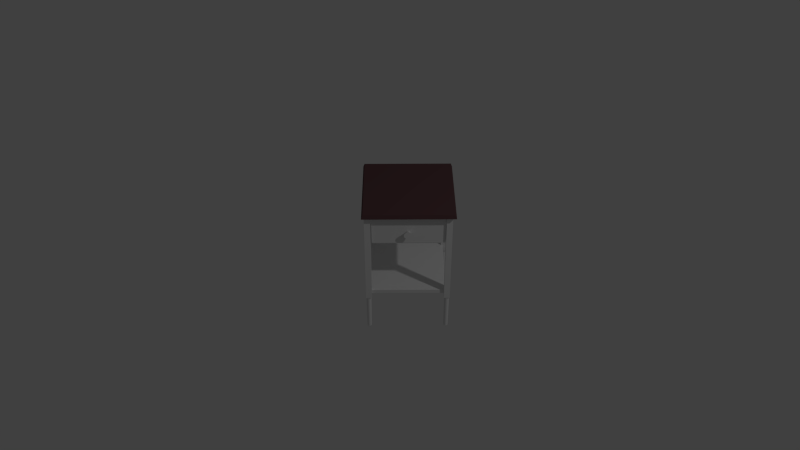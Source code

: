 # Source: endtable02.blend  (saved by Blender 2.66.0; exported with 4.5.12 LTS)
import bpy
from mathutils import Matrix  # noqa: F401  (used for matrix-valued properties, if any)

bpy.ops.wm.read_factory_settings(use_empty=True)
scene = bpy.context.scene
scene.name = 'Scene'

# ---- collections
col_collection_1 = bpy.data.collections.new('Collection 1'); scene.collection.children.link(col_collection_1)
col_collection_2 = bpy.data.collections.new('Collection 2'); scene.collection.children.link(col_collection_2)

# ---- materials (node trees are filled in below, after node groups)
mat_endtable = bpy.data.materials.new('endtable')
mat_endtable.alpha_threshold = 0.0
mat_endtable.use_transparent_shadow = False
mat_endtable.roughness = 0.5
mat_endtable.line_color = (0.0, 0.0, 0.0, 1.0)
mat_endtable_top = bpy.data.materials.new('endtable_top')
mat_endtable_top.alpha_threshold = 0.0
mat_endtable_top.use_transparent_shadow = False
mat_endtable_top.diffuse_color = (0.1237, 0.06245, 0.0671, 1.0)
mat_endtable_top.roughness = 0.5
mat_endtable_top.line_color = (0.0, 0.0, 0.0, 1.0)

# ---- material node trees

# ---- world
world_world = bpy.data.worlds.new('World'); scene.world = world_world
world_world.color = (0.05088, 0.05088, 0.05088)
world_world.use_sun_shadow = False
world_world.sun_shadow_jitter_overblur = 0.0
world_world.cycles.sampling_method = 'MANUAL'
world_world.cycles.sample_map_resolution = 256

# ---- cameras
cam_camera = bpy.data.cameras.new('Camera')
cam_camera.clip_end = 100.0
cam_camera.lens = 35.0
cam_camera.sensor_width = 32.0
cam_camera.sensor_height = 18.0
cam_camera.ortho_scale = 7.314
cam_camera.dof.focus_distance = 0.0
cam_camera.dof.aperture_fstop = 128.0

# ---- lights
light_lamp = bpy.data.lights.new('Lamp', 'POINT')
light_lamp.transmission_factor = 0.0
light_lamp.cutoff_distance = 30.0
light_lamp.energy = 100.0
light_lamp.shadow_buffer_clip_start = 1.001
light_lamp.shadow_soft_size = 0.1
light_lamp.shadow_maximum_resolution = 0.006
light_lamp.use_absolute_resolution = True
light_lamp.cycles.use_multiple_importance_sampling = False

# ---- meshes
me_cylinder = bpy.data.meshes.new('Cylinder')
me_cylinder.from_pydata([(14.83, -13.3, -1.0), (14.83, -13.18, 1.0), (15.0, -13.32, -1.0), (15.02, -13.2, 1.0), (15.15, -13.37, -1.0), (15.2, -13.26, 1.0), (15.3, -13.44, -1.0), (15.37, -13.35, 1.0), (15.43, -13.55, -1.0), (15.51, -13.46, 1.0), (15.53, -13.68, -1.0), (15.63, -13.61, 1.0), (15.61, -13.82, -1.0), (15.72, -13.78, 1.0), (15.66, -13.98, -1.0), (15.77, -13.96, 1.0), (15.67, -14.14, -1.0), (15.79, -14.14, 1.0), (15.66, -14.31, -1.0), (15.77, -14.33, 1.0), (15.61, -14.46, -1.0), (15.72, -14.51, 1.0), (15.53, -14.61, -1.0), (15.63, -14.68, 1.0), (15.43, -14.74, -1.0), (15.51, -14.82, 1.0), (15.3, -14.84, -1.0), (15.37, -14.94, 1.0), (15.15, -14.92, -1.0), (15.2, -15.03, 1.0), (15.0, -14.97, -1.0), (15.02, -15.08, 1.0), (14.83, -14.98, -1.0), (14.83, -15.1, 1.0), (14.67, -14.97, -1.0), (14.65, -15.08, 1.0), (14.51, -14.92, -1.0), (14.47, -15.03, 1.0), (14.37, -14.84, -1.0), (14.3, -14.94, 1.0), (14.24, -14.74, -1.0), (14.15, -14.82, 1.0), (14.13, -14.61, -1.0), (14.03, -14.68, 1.0), (14.06, -14.46, -1.0), (13.95, -14.51, 1.0), (14.01, -14.31, -1.0), (13.89, -14.33, 1.0), (13.99, -14.14, -1.0), (13.87, -14.14, 1.0), (14.01, -13.98, -1.0), (13.89, -13.96, 1.0), (14.06, -13.82, -1.0), (13.95, -13.78, 1.0), (14.13, -13.68, -1.0), (14.03, -13.61, 1.0), (14.24, -13.55, -1.0), (14.15, -13.46, 1.0), (14.37, -13.44, -1.0), (14.3, -13.35, 1.0), (14.51, -13.37, -1.0), (14.47, -13.26, 1.0), (14.67, -13.32, -1.0), (14.65, -13.2, 1.0)], [], [(0, 1, 3, 2), (2, 3, 5, 4), (4, 5, 7, 6), (6, 7, 9, 8), (8, 9, 11, 10), (10, 11, 13, 12), (12, 13, 15, 14), (14, 15, 17, 16), (16, 17, 19, 18), (18, 19, 21, 20), (20, 21, 23, 22), (22, 23, 25, 24), (24, 25, 27, 26), (26, 27, 29, 28), (28, 29, 31, 30), (30, 31, 33, 32), (32, 33, 35, 34), (34, 35, 37, 36), (36, 37, 39, 38), (38, 39, 41, 40), (40, 41, 43, 42), (42, 43, 45, 44), (44, 45, 47, 46), (46, 47, 49, 48), (48, 49, 51, 50), (50, 51, 53, 52), (52, 53, 55, 54), (54, 55, 57, 56), (56, 57, 59, 58), (58, 59, 61, 60), (62, 63, 1, 0), (60, 61, 63, 62)])
_uv = me_cylinder.uv_layers.new(name='UV coord')
_uv.uv.foreach_set('vector', [0.8281, 0.07065, 0.8478, 0.2365, 0.8512, 0.236, 0.8311, 0.0702, 0.8311, 0.0702, 0.8512, 0.236, 0.8544, 0.2352, 0.8339, 0.06958, 0.8339, 0.06958, 0.8544, 0.2352, 0.857, 0.2344, 0.8362, 0.06881, 0.8362, 0.06881, 0.857, 0.2344, 0.8592, 0.2334, 0.8381, 0.06794, 0.8381, 0.06794, 0.8592, 0.2334, 0.8607, 0.2323, 0.8394, 0.06697, 0.8394, 0.06697, 0.8607, 0.2323, 0.8615, 0.2311, 0.8402, 0.06597, 0.8402, 0.06597, 0.8615, 0.2311, 0.8617, 0.23, 0.8403, 0.06496, 0.8403, 0.06496, 0.8617, 0.23, 0.8611, 0.2289, 0.8397, 0.06398, 0.8397, 0.06398, 0.8611, 0.2289, 0.8598, 0.2278, 0.8386, 0.06308, 0.8386, 0.06308, 0.8598, 0.2278, 0.8579, 0.2269, 0.8369, 0.06227, 0.8369, 0.06227, 0.8579, 0.2269, 0.8554, 0.2261, 0.8347, 0.06161, 0.8347, 0.06161, 0.8554, 0.2261, 0.8524, 0.2256, 0.8321, 0.06111, 0.8321, 0.06111, 0.8524, 0.2256, 0.849, 0.2252, 0.8292, 0.06078, 0.8292, 0.06078, 0.849, 0.2252, 0.8455, 0.2251, 0.8261, 0.06065, 0.8261, 0.06065, 0.8455, 0.2251, 0.8418, 0.2251, 0.8229, 0.06072, 0.8229, 0.06072, 0.8418, 0.2251, 0.8382, 0.2254, 0.8197, 0.06099, 0.8197, 0.06099, 0.8382, 0.2254, 0.8348, 0.226, 0.8167, 0.06144, 0.8167, 0.06144, 0.8348, 0.226, 0.8316, 0.2267, 0.814, 0.06206, 0.814, 0.06206, 0.8316, 0.2267, 0.829, 0.2275, 0.8116, 0.06282, 0.8116, 0.06282, 0.829, 0.2275, 0.8268, 0.2285, 0.8098, 0.0637, 0.8098, 0.0637, 0.8268, 0.2285, 0.8253, 0.2296, 0.8084, 0.06466, 0.8084, 0.06466, 0.8253, 0.2296, 0.8245, 0.2308, 0.8077, 0.06567, 0.8077, 0.06567, 0.8245, 0.2308, 0.8243, 0.2319, 0.8076, 0.06668, 0.8076, 0.06668, 0.8243, 0.2319, 0.8249, 0.2331, 0.8081, 0.06766, 0.8081, 0.06766, 0.8249, 0.2331, 0.8262, 0.2341, 0.8092, 0.06856, 0.8092, 0.06856, 0.8262, 0.2341, 0.8282, 0.235, 0.8109, 0.06936, 0.8109, 0.06936, 0.8282, 0.235, 0.8307, 0.2358, 0.8131, 0.07003, 0.8131, 0.07003, 0.8307, 0.2358, 0.8336, 0.2363, 0.8157, 0.07053, 0.8157, 0.07053, 0.8336, 0.2363, 0.837, 0.2367, 0.8186, 0.07086, 0.8186, 0.07086, 0.837, 0.2367, 0.8405, 0.2369, 0.8218, 0.07098, 0.825, 0.07091, 0.8442, 0.2368, 0.8478, 0.2365, 0.8281, 0.07065, 0.8218, 0.07098, 0.8405, 0.2369, 0.8442, 0.2368, 0.825, 0.07091])
me_cylinder.materials.append(mat_endtable)
me_cylinder.use_remesh_preserve_volume = False
me_cylinder.use_remesh_preserve_attributes = False
me_cylinder.use_mirror_vertex_groups = False
me_cylinder.update()
me_cube_004 = bpy.data.meshes.new('Cube.004')
me_cube_004.from_pydata([(-1.0, -1.0, -1.0), (-1.0, 1.0, -1.0), (1.0, 1.0, -1.0), (1.0, -1.0, -1.0), (-1.0, -1.0, 1.0), (-1.0, 1.0, 1.0), (1.0, 1.0, 1.0), (1.0, -1.0, 1.0)], [], [(4, 5, 1, 0), (5, 6, 2, 1), (6, 7, 3, 2), (7, 4, 0, 3), (0, 1, 2, 3), (7, 6, 5, 4)])
_uv = me_cube_004.uv_layers.new(name='UVMap')
_uv.uv.foreach_set('vector', [0.2233, 0.2889, 0.2631, 0.5192, 0.2631, 0.506, 0.2233, 0.2757, 0.2631, 0.5192, 0.7267, 0.5187, 0.7267, 0.5055, 0.2631, 0.506, 0.7267, 0.5187, 0.8025, 0.3033, 0.8025, 0.2901, 0.7267, 0.5055, 0.8025, 0.3033, 0.2233, 0.2889, 0.2233, 0.2757, 0.8025, 0.2901, 0.2233, 0.2757, 0.2631, 0.506, 0.7267, 0.5055, 0.8025, 0.2901, 0.8025, 0.3033, 0.7267, 0.5187, 0.2631, 0.5192, 0.2233, 0.2889])
me_cube_004.materials.append(mat_endtable)
me_cube_004.use_remesh_preserve_volume = False
me_cube_004.use_remesh_preserve_attributes = False
me_cube_004.use_mirror_vertex_groups = False
me_cube_004.update()
me_cube_003 = bpy.data.meshes.new('Cube.003')
me_cube_003.from_pydata([(-1.0, -1.0, -1.0), (-1.0, 1.0, -1.0), (1.0, 1.0, -1.0), (1.0, -1.0, -1.0), (-0.9698, -0.9698, 1.0), (-0.9698, 0.9698, 1.0), (0.9698, 0.9698, 1.0), (0.9698, -0.9698, 1.0)], [], [(4, 5, 1, 0), (5, 6, 2, 1), (6, 7, 3, 2), (7, 4, 0, 3), (0, 1, 2, 3), (7, 6, 5, 4)])
_uv = me_cube_003.uv_layers.new(name='UVMap')
_uv.uv.foreach_set('vector', [0.03178, 0.8811, 0.1446, 0.9893, 0.1446, 0.9739, 0.03178, 0.8656, 0.1446, 0.9893, 0.8354, 0.9937, 0.8354, 0.9783, 0.1446, 0.9739, 0.8354, 0.9937, 0.9498, 0.8926, 0.9498, 0.8771, 0.8354, 0.9783, 0.9498, 0.8926, 0.03178, 0.8811, 0.03178, 0.8656, 0.9498, 0.8771, 0.03178, 0.8656, 0.1446, 0.9739, 0.8354, 0.9783, 0.9498, 0.8771, 0.9498, 0.8926, 0.8354, 0.9937, 0.1446, 0.9893, 0.03178, 0.8811])
me_cube_003.materials.append(mat_endtable_top)
me_cube_003.use_remesh_preserve_volume = False
me_cube_003.use_remesh_preserve_attributes = False
me_cube_003.use_mirror_vertex_groups = False
me_cube_003.update()
me_cube_002 = bpy.data.meshes.new('Cube.002')
me_cube_002.from_pydata([(12.16, -13.58, -1.0), (12.16, -11.58, -1.0), (14.16, -11.58, -1.0), (14.16, -13.58, -1.0), (12.16, -13.58, 1.0), (12.16, -11.58, 1.0), (14.16, -11.58, 1.0), (14.16, -13.58, 1.0)], [], [(4, 5, 1, 0), (5, 6, 2, 1), (6, 7, 3, 2), (7, 4, 0, 3), (0, 1, 2, 3), (7, 6, 5, 4)])
_uv = me_cube_002.uv_layers.new(name='UVMap')
_uv.uv.foreach_set('vector', [0.1361, 0.8395, 0.05771, 0.84, 0.1564, 0.2646, 0.2151, 0.269, 0.1357, 0.838, 0.05648, 0.84, 0.1551, 0.268, 0.2165, 0.2635, 0.961, 0.8475, 0.8825, 0.8461, 0.8193, 0.2764, 0.884, 0.2742, 0.9533, 0.8446, 0.8851, 0.8447, 0.8236, 0.275, 0.8858, 0.2834, 0.0, 0.0, 1.0, 0.0, 1.0, 1.0, 0.0, 1.0, 0.0, 0.0, 1.0, 0.0, 1.0, 1.0, 0.0, 1.0])
me_cube_002.materials.append(mat_endtable)
me_cube_002.use_remesh_preserve_volume = False
me_cube_002.use_remesh_preserve_attributes = False
me_cube_002.use_mirror_vertex_groups = False
me_cube_002.update()
me_cube = bpy.data.meshes.new('Cube')
me_cube.from_pydata([(1.0, 1.0, -1.0), (1.0, -1.0, -1.0), (1.0, -1.0, 0.75), (1.0, -1.0, -0.75), (1.0, 1.0, 1.0), (1.0, -1.0, 1.0), (1.0, 1.0, 0.75), (1.0, 1.0, -0.75), (0.9, 1.0, 0.75), (0.9, 1.0, -0.75), (0.9, -1.0, -0.75), (0.9, -1.0, 0.75), (0.9, -1.0, 1.0), (0.9, 1.0, 1.0), (0.9, -1.0, -1.0), (0.9, 1.0, -1.0), (-1.0, 1.0, -1.0), (-1.0, -1.0, -1.0), (-1.0, -1.0, 0.75), (-1.0, -1.0, -0.75), (-1.0, 1.0, 1.0), (-1.0, -1.0, 1.0), (-1.0, 1.0, 0.75), (-1.0, 1.0, -0.75), (-1.788e-07, 1.0, -1.0), (0.0, -1.0, -1.0), (-2.384e-07, 1.0, 1.0), (5.364e-07, -1.0, 1.0), (-2.186e-07, 1.0, 0.75), (-1.987e-07, 1.0, -0.75), (1.788e-07, -1.0, -0.75), (3.576e-07, -1.0, 0.75), (-0.9, 1.0, 0.75), (-0.9, 1.0, -0.75), (-0.9, -1.0, -0.75), (-0.9, -1.0, 0.75), (-0.9, -1.0, 1.0), (-0.9, 1.0, 1.0), (-0.9, -1.0, -1.0), (-0.9, 1.0, -1.0)], [], [(13, 8, 28, 26), (6, 4, 5, 2), (14, 10, 30, 25), (7, 6, 2, 3), (0, 7, 3, 1), (15, 14, 25, 24), (13, 26, 27, 12), (11, 12, 27, 31), (9, 15, 24, 29), (8, 9, 29, 28), (3, 2, 11, 10), (2, 5, 12, 11), (7, 0, 15, 9), (1, 3, 10, 14), (4, 13, 12, 5), (0, 1, 14, 15), (4, 6, 8, 13), (6, 7, 9, 8), (37, 26, 28, 32), (22, 18, 21, 20), (38, 25, 30, 34), (23, 19, 18, 22), (16, 17, 19, 23), (39, 24, 25, 38), (37, 36, 27, 26), (35, 31, 27, 36), (33, 29, 24, 39), (32, 28, 29, 33), (19, 34, 35, 18), (18, 35, 36, 21), (23, 33, 39, 16), (17, 38, 34, 19), (20, 21, 36, 37), (16, 39, 38, 17), (20, 37, 32, 22), (22, 32, 33, 23)])
_uv = me_cube.uv_layers.new(name='UVMap')
_uv.uv.foreach_set('vector', [0.729, 0.5017, 0.729, 0.4879, 0.5095, 0.487, 0.5095, 0.5009, 0.7534, 0.488, 0.7534, 0.5018, 0.7657, 0.428, 0.7657, 0.4142, 0.8582, 0.6715, 0.862, 0.7124, 0.5169, 0.7083, 0.5172, 0.6661, 0.7534, 0.405, 0.7534, 0.488, 0.7657, 0.4142, 0.7657, 0.3312, 0.7534, 0.3911, 0.7534, 0.405, 0.7657, 0.3312, 0.7657, 0.3173, 0.729, 0.391, 0.7413, 0.3172, 0.5218, 0.3164, 0.5095, 0.3902, 0.729, 0.5017, 0.5095, 0.5009, 0.5218, 0.4271, 0.7413, 0.4279, 0.8818, 0.8216, 0.8838, 0.8394, 0.511, 0.8384, 0.511, 0.8205, 0.729, 0.4049, 0.729, 0.391, 0.5095, 0.3902, 0.5095, 0.404, 0.729, 0.4879, 0.729, 0.4049, 0.5095, 0.404, 0.5095, 0.487, 0.7657, 0.3312, 0.7657, 0.4142, 0.7413, 0.4141, 0.7413, 0.3311, 0.7657, 0.4142, 0.7657, 0.428, 0.7413, 0.4279, 0.7413, 0.4141, 0.7534, 0.405, 0.7534, 0.3911, 0.729, 0.391, 0.729, 0.4049, 0.7657, 0.3173, 0.7657, 0.3312, 0.7413, 0.3311, 0.7413, 0.3172, 0.7534, 0.5018, 0.729, 0.5017, 0.7413, 0.4279, 0.7657, 0.428, 0.7534, 0.3911, 0.7657, 0.3173, 0.7413, 0.3172, 0.729, 0.391, 0.7534, 0.5018, 0.7534, 0.488, 0.729, 0.4879, 0.729, 0.5017, 0.7534, 0.488, 0.7534, 0.405, 0.729, 0.4049, 0.729, 0.4879, 0.2899, 0.5, 0.5095, 0.5009, 0.5095, 0.487, 0.2899, 0.4862, 0.2655, 0.4861, 0.2778, 0.4123, 0.2778, 0.4261, 0.2655, 0.4999, 0.166, 0.662, 0.5172, 0.6661, 0.5169, 0.7083, 0.1628, 0.7023, 0.2655, 0.4031, 0.2778, 0.3293, 0.2778, 0.4123, 0.2655, 0.4861, 0.2655, 0.3893, 0.2778, 0.3155, 0.2778, 0.3293, 0.2655, 0.4031, 0.2899, 0.3894, 0.5095, 0.3902, 0.5218, 0.3164, 0.3022, 0.3156, 0.2899, 0.5, 0.3022, 0.4262, 0.5218, 0.4271, 0.5095, 0.5009, 0.1441, 0.8194, 0.511, 0.8205, 0.511, 0.8384, 0.1421, 0.8385, 0.2899, 0.4032, 0.5095, 0.404, 0.5095, 0.3902, 0.2899, 0.3894, 0.2899, 0.4862, 0.5095, 0.487, 0.5095, 0.404, 0.2899, 0.4032, 0.2778, 0.3293, 0.3022, 0.3294, 0.3022, 0.4124, 0.2778, 0.4123, 0.2778, 0.4123, 0.3022, 0.4124, 0.3022, 0.4262, 0.2778, 0.4261, 0.2655, 0.4031, 0.2899, 0.4032, 0.2899, 0.3894, 0.2655, 0.3893, 0.2778, 0.3155, 0.3022, 0.3156, 0.3022, 0.3294, 0.2778, 0.3293, 0.2655, 0.4999, 0.2778, 0.4261, 0.3022, 0.4262, 0.2899, 0.5, 0.2655, 0.3893, 0.2899, 0.3894, 0.3022, 0.3156, 0.2778, 0.3155, 0.2655, 0.4999, 0.2899, 0.5, 0.2899, 0.4862, 0.2655, 0.4861, 0.2655, 0.4861, 0.2899, 0.4862, 0.2899, 0.4032, 0.2655, 0.4031])
me_cube.materials.append(mat_endtable)
me_cube.use_remesh_preserve_volume = False
me_cube.use_remesh_preserve_attributes = False
me_cube.use_mirror_vertex_groups = False
me_cube.update()
me_cube_005 = bpy.data.meshes.new('Cube.005')
me_cube_005.from_pydata([(-1.0, -1.0, -1.0), (-1.0, 1.0, -1.0), (1.0, 1.0, -1.0), (1.0, -1.0, -1.0), (-1.0, -1.0, 1.0), (-1.0, 1.0, 1.0), (1.0, 1.0, 1.0), (1.0, -1.0, 1.0), (-0.9, 1.0, 1.0), (0.9, 1.0, 1.0), (0.9, 1.0, -1.0), (-0.9, 1.0, -1.0), (0.9, -1.0, 1.0), (-0.9, -1.0, 1.0), (-0.9, -1.0, -1.0), (0.9, -1.0, -1.0), (-1.0, -0.9, 1.0), (-1.0, -0.9, -1.0), (1.0, -0.9, 1.0), (1.0, -0.9, -1.0), (-0.9, -0.9, -1.0), (0.9, -0.9, -1.0), (0.9, -0.9, 1.0), (-0.9, -0.9, 1.0), (0.9, -0.9, -0.8034), (-0.9, -0.9, -0.8034), (-0.9, 0.9, -0.8034), (0.9, 0.9, -0.8034), (1.0, 0.9, 1.0), (-1.0, 0.9, -1.0), (1.0, 0.9, -1.0), (-1.0, 0.9, 1.0), (-0.9, 0.9, 1.0), (0.9, 0.9, 1.0), (0.9, 0.9, -1.0), (-0.9, 0.9, -1.0)], [], [(31, 5, 1, 29), (9, 6, 2, 10), (18, 7, 3, 19), (13, 4, 0, 14), (34, 10, 2, 30), (32, 8, 5, 31), (5, 8, 11, 1), (8, 9, 10, 11), (7, 12, 15, 3), (12, 13, 14, 15), (29, 1, 11, 35), (35, 11, 10, 34), (28, 6, 9, 33), (33, 9, 8, 32), (4, 16, 17, 0), (28, 18, 19, 30), (15, 21, 19, 3), (13, 23, 16, 4), (0, 17, 20, 14), (14, 20, 21, 15), (7, 18, 22, 12), (12, 22, 23, 13), (22, 33, 27, 24), (17, 29, 35, 20), (23, 32, 31, 16), (20, 35, 34, 21), (23, 22, 24, 25), (6, 28, 30, 2), (16, 31, 29, 17), (18, 28, 33, 22), (21, 34, 30, 19), (24, 27, 26, 25), (32, 23, 25, 26), (33, 32, 26, 27)])
_uv = me_cube_005.uv_layers.new(name='UVMap')
_uv.uv.foreach_set('vector', [0.3973, 0.343, 0.416, 0.343, 0.4203, 0.3792, 0.4011, 0.3792, 0.5725, 0.4165, 0.5724, 0.4212, 0.4237, 0.4225, 0.4236, 0.4179, 0.2683, 0.4587, 0.2497, 0.4587, 0.2454, 0.4228, 0.2643, 0.4228, 0.2546, 0.8132, 0.1529, 0.814, 0.1652, 0.7081, 0.2669, 0.7073, 0.4049, 0.418, 0.4236, 0.4179, 0.4237, 0.4225, 0.405, 0.4225, 0.397, 0.3385, 0.4157, 0.3385, 0.416, 0.343, 0.3973, 0.343, 0.5698, 0.3786, 0.5693, 0.3833, 0.4199, 0.3838, 0.4203, 0.3792, 0.5693, 0.3833, 0.5725, 0.4165, 0.4236, 0.4179, 0.4199, 0.3838, 0.866, 0.8219, 0.7735, 0.8208, 0.7612, 0.7093, 0.8629, 0.7123, 0.7735, 0.8208, 0.2546, 0.8132, 0.2669, 0.7073, 0.7612, 0.7093, 0.4011, 0.3792, 0.4203, 0.3792, 0.4199, 0.3838, 0.4015, 0.3837, 0.4015, 0.3837, 0.4199, 0.3838, 0.4236, 0.4179, 0.4049, 0.418, 0.4081, 0.4587, 0.4272, 0.4587, 0.4272, 0.4633, 0.4084, 0.4633, 0.5694, 0.4993, 0.5679, 0.5039, 0.4205, 0.5039, 0.4219, 0.4993, 0.2377, 0.343, 0.2569, 0.343, 0.2603, 0.3793, 0.2416, 0.3793, 0.4081, 0.4587, 0.2683, 0.4587, 0.2643, 0.4228, 0.405, 0.4225, 0.2455, 0.4183, 0.2639, 0.4183, 0.2643, 0.4228, 0.2454, 0.4228, 0.2377, 0.3385, 0.2566, 0.3385, 0.2569, 0.343, 0.2377, 0.343, 0.2416, 0.3793, 0.2603, 0.3793, 0.2604, 0.3838, 0.2417, 0.3838, 0.2417, 0.3838, 0.2604, 0.3838, 0.2639, 0.4183, 0.2455, 0.4183, 0.2497, 0.4587, 0.2683, 0.4587, 0.2685, 0.4631, 0.25, 0.4632, 0.5696, 0.5039, 0.571, 0.4993, 0.7185, 0.4993, 0.717, 0.5039, 0.7253, 0.4128, 0.5727, 0.4128, 0.5728, 0.3757, 0.7253, 0.3757, 0.2603, 0.3793, 0.4011, 0.3792, 0.4015, 0.3837, 0.2604, 0.3838, 0.2566, 0.3385, 0.397, 0.3385, 0.3973, 0.343, 0.2569, 0.343, 0.2604, 0.3838, 0.4015, 0.3837, 0.4049, 0.418, 0.2639, 0.4183, 0.7185, 0.4993, 0.571, 0.4993, 0.571, 0.4634, 0.7185, 0.4634, 0.4272, 0.4587, 0.4081, 0.4587, 0.405, 0.4225, 0.4237, 0.4225, 0.2569, 0.343, 0.3973, 0.343, 0.4011, 0.3792, 0.2603, 0.3793, 0.2683, 0.4587, 0.4081, 0.4587, 0.4084, 0.4633, 0.2685, 0.4631, 0.2639, 0.4183, 0.4049, 0.418, 0.405, 0.4225, 0.2643, 0.4228, 0.7253, 0.4129, 0.7253, 0.45, 0.5727, 0.45, 0.5727, 0.4129, 0.7253, 0.3756, 0.5727, 0.3756, 0.5728, 0.3385, 0.7253, 0.3385, 0.5694, 0.4993, 0.4219, 0.4993, 0.4219, 0.4634, 0.5694, 0.4634])
me_cube_005.materials.append(mat_endtable)
me_cube_005.use_remesh_preserve_volume = False
me_cube_005.use_remesh_preserve_attributes = False
me_cube_005.use_mirror_vertex_groups = False
me_cube_005.update()
me_cone = bpy.data.meshes.new('Cone')
me_cone.from_pydata([(0.0, 1.0, -1.0), (0.1951, 0.9808, -1.0), (0.3827, 0.9239, -1.0), (0.5556, 0.8315, -1.0), (0.7071, 0.7071, -1.0), (0.8315, 0.5556, -1.0), (0.9239, 0.3827, -1.0), (0.9808, 0.1951, -1.0), (1.0, 7.55e-08, -1.0), (0.0, 0.0, 1.0), (0.9808, -0.1951, -1.0), (0.9239, -0.3827, -1.0), (0.8315, -0.5556, -1.0), (0.7071, -0.7071, -1.0), (0.5556, -0.8315, -1.0), (0.3827, -0.9239, -1.0), (0.1951, -0.9808, -1.0), (-3.258e-07, -1.0, -1.0), (-0.1951, -0.9808, -1.0), (-0.3827, -0.9239, -1.0), (-0.5556, -0.8315, -1.0), (-0.7071, -0.7071, -1.0), (-0.8315, -0.5556, -1.0), (-0.9239, -0.3827, -1.0), (-0.9808, -0.1951, -1.0), (-1.0, 9.656e-07, -1.0), (-0.9808, 0.1951, -1.0), (-0.9239, 0.3827, -1.0), (-0.8315, 0.5556, -1.0), (-0.7071, 0.7071, -1.0), (-0.5556, 0.8315, -1.0), (-0.3827, 0.9239, -1.0), (-0.1951, 0.9808, -1.0)], [], [(31, 9, 32), (0, 9, 1), (32, 9, 0), (1, 9, 2), (30, 9, 31), (29, 9, 30), (28, 9, 29), (27, 9, 28), (26, 9, 27), (25, 9, 26), (24, 9, 25), (23, 9, 24), (22, 9, 23), (21, 9, 22), (20, 9, 21), (19, 9, 20), (18, 9, 19), (17, 9, 18), (16, 9, 17), (15, 9, 16), (14, 9, 15), (13, 9, 14), (12, 9, 13), (11, 9, 12), (10, 9, 11), (8, 9, 10), (7, 9, 8), (6, 9, 7), (5, 9, 6), (4, 9, 5), (3, 9, 4), (2, 9, 3), (0, 1, 2, 3, 4, 5, 6, 7, 8, 10, 11, 12, 13, 14, 15, 16, 17, 18, 19, 20, 21, 22, 23, 24, 25, 26, 27, 28, 29, 30, 31, 32)])
_uv = me_cone.uv_layers.new(name='UVMap')
_uv.uv.foreach_set('vector', [0.5272, 0.7446, 0.5206, 0.7532, 0.5254, 0.7441, 0.5234, 0.7438, 0.5206, 0.7532, 0.5214, 0.7436, 0.5254, 0.7441, 0.5206, 0.7532, 0.5234, 0.7438, 0.5214, 0.7436, 0.5206, 0.7532, 0.5194, 0.7436, 0.529, 0.7453, 0.5206, 0.7532, 0.5272, 0.7446, 0.5305, 0.746, 0.5206, 0.7532, 0.529, 0.7453, 0.5319, 0.7469, 0.5206, 0.7532, 0.5305, 0.746, 0.5331, 0.7479, 0.5206, 0.7532, 0.5319, 0.7469, 0.5341, 0.7489, 0.5206, 0.7532, 0.5331, 0.7479, 0.5349, 0.7501, 0.5206, 0.7532, 0.5341, 0.7489, 0.5354, 0.7513, 0.5206, 0.7532, 0.5349, 0.7501, 0.5356, 0.7525, 0.5206, 0.7532, 0.5354, 0.7513, 0.5356, 0.7537, 0.5206, 0.7532, 0.5356, 0.7525, 0.5354, 0.7549, 0.5206, 0.7532, 0.5356, 0.7537, 0.5348, 0.756, 0.5206, 0.7532, 0.5354, 0.7549, 0.5341, 0.7571, 0.5206, 0.7532, 0.5348, 0.756, 0.5331, 0.7582, 0.5206, 0.7532, 0.5341, 0.7571, 0.5319, 0.7591, 0.5206, 0.7532, 0.5331, 0.7582, 0.5306, 0.76, 0.5206, 0.7532, 0.5319, 0.7591, 0.529, 0.7607, 0.5206, 0.7532, 0.5306, 0.76, 0.5274, 0.7613, 0.5206, 0.7532, 0.529, 0.7607, 0.5256, 0.7617, 0.5206, 0.7532, 0.5274, 0.7613, 0.5237, 0.762, 0.5206, 0.7532, 0.5256, 0.7617, 0.5219, 0.7622, 0.5206, 0.7532, 0.5237, 0.762, 0.52, 0.7622, 0.5206, 0.7532, 0.5219, 0.7622, 0.5086, 0.7468, 0.5206, 0.7532, 0.5073, 0.7479, 0.51, 0.746, 0.5206, 0.7532, 0.5086, 0.7468, 0.5117, 0.7452, 0.5206, 0.7532, 0.51, 0.746, 0.5135, 0.7446, 0.5206, 0.7532, 0.5117, 0.7452, 0.5154, 0.7441, 0.5206, 0.7532, 0.5135, 0.7446, 0.5174, 0.7438, 0.5206, 0.7532, 0.5154, 0.7441, 0.5194, 0.7436, 0.5206, 0.7532, 0.5174, 0.7438, 0.5445, 0.7427, 0.5475, 0.746, 0.5498, 0.7501, 0.5509, 0.7546, 0.5506, 0.7591, 0.5488, 0.7633, 0.5455, 0.7672, 0.5409, 0.7704, 0.5351, 0.7728, 0.5284, 0.7744, 0.5212, 0.7753, 0.5143, 0.7757, 0.5077, 0.7753, 0.5016, 0.7743, 0.4963, 0.7727, 0.4922, 0.7708, 0.4897, 0.7694, 0.4865, 0.7659, 0.4841, 0.7618, 0.4829, 0.7573, 0.4832, 0.7529, 0.4849, 0.7487, 0.4882, 0.7449, 0.493, 0.7418, 0.499, 0.7395, 0.5055, 0.7376, 0.5123, 0.7365, 0.5193, 0.7361, 0.526, 0.7365, 0.5321, 0.7375, 0.5374, 0.7391, 0.542, 0.7413])
me_cone.materials.append(mat_endtable)
me_cone.use_remesh_preserve_volume = False
me_cone.use_remesh_preserve_attributes = False
me_cone.use_mirror_vertex_groups = False
me_cone.update()

# ---- objects
ob_legs_bottom = bpy.data.objects.new('legs_bottom', me_cylinder)
ob_bottom_shelf = bpy.data.objects.new('bottom_shelf', me_cube_004)
ob_top = bpy.data.objects.new('top', me_cube_003)
ob_legs_top = bpy.data.objects.new('legs_top', me_cube_002)
ob_base = bpy.data.objects.new('base', me_cube)
ob_lamp = bpy.data.objects.new('Lamp', light_lamp)
ob_camera = bpy.data.objects.new('Camera', cam_camera)
ob_drawer = bpy.data.objects.new('drawer', me_cube_005)
ob_pull = bpy.data.objects.new('pull', me_cone)

# ---- transforms, parenting, visibility, modifiers, constraints
ob_legs_bottom.location = (-0.005993, -0.04913, 1.171)
ob_legs_bottom.scale = (0.02234, 0.02234, 0.1719)
ob_legs_bottom.lineart.crease_threshold = 0.0
_m = ob_legs_bottom.modifiers.new('Mirror', 'MIRROR')
_m.use_axis = (True, True, False)
ob_bottom_shelf.location = (-0.002005, -0.04962, 1.383)
ob_bottom_shelf.scale = (0.3183, 0.3183, 0.01724)
ob_bottom_shelf.lineart.crease_threshold = 0.0
ob_top.location = (-0.002005, -0.04962, 2.21)
ob_top.scale = (0.3792, 0.3792, 0.01724)
ob_top.lineart.crease_threshold = 0.0
ob_legs_top.location = (-0.005403, -0.04962, 1.76)
ob_legs_top.scale = (0.02513, 0.02513, 0.431)
ob_legs_top.lineart.crease_threshold = 0.0
_m = ob_legs_top.modifiers.new('Mirror', 'MIRROR')
_m.use_axis = (True, True, False)
ob_base.location = (-0.002005, -0.04962, 2.034)
ob_base.scale = (0.3351, 0.3351, 0.1616)
ob_base.lock_rotations_4d = False
ob_base.empty_display_type = 'ARROWS'
ob_base.hide_render = True
ob_base.lineart.crease_threshold = 0.0
ob_lamp.location = (3.303, -2.428, 5.904)
ob_lamp.rotation_euler = (0.6503, 0.05522, 1.866)
ob_lamp.lock_rotations_4d = False
ob_lamp.empty_display_type = 'ARROWS'
ob_lamp.color = (0.0, 0.0, 0.0, 0.0)
ob_lamp.lineart.crease_threshold = 0.0
ob_camera.location = (-0.1116, -5.937, 6.335)
ob_camera.rotation_euler = (0.9198, 7.933e-09, -0.007)
ob_camera.lock_rotations_4d = False
ob_camera.empty_display_type = 'ARROWS'
ob_camera.color = (0.0, 0.0, 0.0, 0.0)
ob_camera.display_type = 'WIRE'
ob_camera.lineart.crease_threshold = 0.0
ob_drawer.location = (-0.002719, -0.07353, 2.036)
ob_drawer.scale = (0.2992, 0.3016, 0.1185)
ob_drawer.lineart.crease_threshold = 0.0
ob_pull.parent = ob_drawer
ob_pull.matrix_parent_inverse = Matrix(((2.987, 0.0, -4.657e-10, 0.00812), (0.0, 2.963, -7.451e-09, 0.2179), (0.0, 0.0, 7.273, -15.09), (0.0, 0.0, 0.0, 1.0)))
ob_pull.location = (-0.008326, -0.4184, 2.056)
ob_pull.rotation_euler = (-1.571, 0.0, 0.0)
ob_pull.scale = (0.03877, 0.03877, 0.03877)
ob_pull.lineart.crease_threshold = 0.0

# ---- collection membership
col_collection_1.objects.link(ob_legs_bottom)
col_collection_1.objects.link(ob_bottom_shelf)
col_collection_1.objects.link(ob_top)
col_collection_1.objects.link(ob_legs_top)
col_collection_1.objects.link(ob_base)
col_collection_1.objects.link(ob_lamp)
col_collection_1.objects.link(ob_camera)
col_collection_2.objects.link(ob_drawer)
col_collection_2.objects.link(ob_pull)

# ---- scene / render settings (as saved in the file)
scene.camera = ob_camera
scene.frame_start = 1; scene.frame_end = 20; scene.frame_set(20)
scene.render.engine = 'BLENDER_EEVEE_NEXT'
scene.render.image_settings.color_mode = 'RGB'
scene.render.image_settings.compression = 90
scene.render.resolution_percentage = 50
scene.render.dither_intensity = 0.0
scene.render.bake_margin = 2
scene.cycles.use_denoising = False
scene.cycles.samples = 10
scene.cycles.sampling_pattern = 'TABULATED_SOBOL'
scene.cycles.light_sampling_threshold = 0.0
scene.cycles.use_adaptive_sampling = False
scene.cycles.use_light_tree = False
scene.cycles.blur_glossy = 0.0
scene.cycles.volume_bounces = 1
scene.cycles.pixel_filter_type = 'GAUSSIAN'
scene.cycles.sample_clamp_indirect = 0.0
scene.view_settings.view_transform = 'Standard'
bpy.context.view_layer.update()
